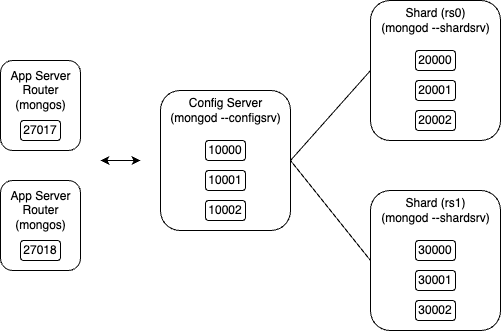

The diagram above was exported from draw.io. Its source (the exported page's mxGraphModel, read from the mxfile embedded in the PNG):
<mxGraphModel dx="819" dy="449" grid="1" gridSize="10" guides="1" tooltips="1" connect="1" arrows="1" fold="1" page="1" pageScale="1" pageWidth="827" pageHeight="1169" math="0" shadow="0">
  <root>
    <mxCell id="0" />
    <mxCell id="1" parent="0" />
    <mxCell id="qcpdygF1grWGY2h8apCm-4" value="" style="rounded=1;whiteSpace=wrap;html=1;" vertex="1" parent="1">
      <mxGeometry x="160" y="200" width="80" height="90" as="geometry" />
    </mxCell>
    <mxCell id="qcpdygF1grWGY2h8apCm-1" value="App Server&lt;br&gt;Router&lt;br&gt;(mongos)" style="text;html=1;align=center;verticalAlign=middle;resizable=0;points=[];autosize=1;strokeColor=none;fillColor=none;" vertex="1" parent="1">
      <mxGeometry x="160" y="200" width="80" height="60" as="geometry" />
    </mxCell>
    <mxCell id="qcpdygF1grWGY2h8apCm-3" value="27017" style="rounded=1;whiteSpace=wrap;html=1;" vertex="1" parent="1">
      <mxGeometry x="180" y="260" width="40" height="20" as="geometry" />
    </mxCell>
    <mxCell id="qcpdygF1grWGY2h8apCm-5" value="" style="rounded=1;whiteSpace=wrap;html=1;" vertex="1" parent="1">
      <mxGeometry x="160" y="320" width="80" height="90" as="geometry" />
    </mxCell>
    <mxCell id="qcpdygF1grWGY2h8apCm-6" value="App Server&lt;br&gt;Router&lt;br&gt;(mongos)" style="text;html=1;align=center;verticalAlign=middle;resizable=0;points=[];autosize=1;strokeColor=none;fillColor=none;" vertex="1" parent="1">
      <mxGeometry x="160" y="320" width="80" height="60" as="geometry" />
    </mxCell>
    <mxCell id="qcpdygF1grWGY2h8apCm-7" value="27018" style="rounded=1;whiteSpace=wrap;html=1;" vertex="1" parent="1">
      <mxGeometry x="180" y="380" width="40" height="20" as="geometry" />
    </mxCell>
    <mxCell id="qcpdygF1grWGY2h8apCm-8" value="" style="rounded=1;whiteSpace=wrap;html=1;" vertex="1" parent="1">
      <mxGeometry x="320" y="230" width="130" height="140" as="geometry" />
    </mxCell>
    <mxCell id="qcpdygF1grWGY2h8apCm-9" value="Config Server&lt;br&gt;(mongod --configsrv)" style="text;html=1;align=center;verticalAlign=middle;resizable=0;points=[];autosize=1;strokeColor=none;fillColor=none;" vertex="1" parent="1">
      <mxGeometry x="320" y="230" width="130" height="40" as="geometry" />
    </mxCell>
    <mxCell id="qcpdygF1grWGY2h8apCm-10" value="10000" style="rounded=1;whiteSpace=wrap;html=1;" vertex="1" parent="1">
      <mxGeometry x="365" y="280" width="40" height="20" as="geometry" />
    </mxCell>
    <mxCell id="qcpdygF1grWGY2h8apCm-11" value="10001" style="rounded=1;whiteSpace=wrap;html=1;" vertex="1" parent="1">
      <mxGeometry x="365" y="310" width="40" height="20" as="geometry" />
    </mxCell>
    <mxCell id="qcpdygF1grWGY2h8apCm-12" value="10002&lt;br&gt;" style="rounded=1;whiteSpace=wrap;html=1;" vertex="1" parent="1">
      <mxGeometry x="365" y="340" width="40" height="20" as="geometry" />
    </mxCell>
    <mxCell id="qcpdygF1grWGY2h8apCm-16" value="" style="endArrow=classic;startArrow=classic;html=1;rounded=0;" edge="1" parent="1">
      <mxGeometry width="50" height="50" relative="1" as="geometry">
        <mxPoint x="260" y="300" as="sourcePoint" />
        <mxPoint x="300" y="300" as="targetPoint" />
      </mxGeometry>
    </mxCell>
    <mxCell id="qcpdygF1grWGY2h8apCm-17" value="" style="rounded=1;whiteSpace=wrap;html=1;" vertex="1" parent="1">
      <mxGeometry x="530" y="140" width="130" height="140" as="geometry" />
    </mxCell>
    <mxCell id="qcpdygF1grWGY2h8apCm-18" value="Shard (rs0)&lt;br&gt;(mongod --shardsrv)" style="text;html=1;align=center;verticalAlign=middle;resizable=0;points=[];autosize=1;strokeColor=none;fillColor=none;" vertex="1" parent="1">
      <mxGeometry x="530" y="140" width="130" height="40" as="geometry" />
    </mxCell>
    <mxCell id="qcpdygF1grWGY2h8apCm-19" value="20000" style="rounded=1;whiteSpace=wrap;html=1;" vertex="1" parent="1">
      <mxGeometry x="575" y="190" width="40" height="20" as="geometry" />
    </mxCell>
    <mxCell id="qcpdygF1grWGY2h8apCm-20" value="20001" style="rounded=1;whiteSpace=wrap;html=1;" vertex="1" parent="1">
      <mxGeometry x="575" y="220" width="40" height="20" as="geometry" />
    </mxCell>
    <mxCell id="qcpdygF1grWGY2h8apCm-21" value="20002" style="rounded=1;whiteSpace=wrap;html=1;" vertex="1" parent="1">
      <mxGeometry x="575" y="250" width="40" height="20" as="geometry" />
    </mxCell>
    <mxCell id="qcpdygF1grWGY2h8apCm-22" value="" style="rounded=1;whiteSpace=wrap;html=1;" vertex="1" parent="1">
      <mxGeometry x="530" y="330" width="130" height="140" as="geometry" />
    </mxCell>
    <mxCell id="qcpdygF1grWGY2h8apCm-23" value="Shard (rs1)&lt;br&gt;(mongod --shardsrv)" style="text;html=1;align=center;verticalAlign=middle;resizable=0;points=[];autosize=1;strokeColor=none;fillColor=none;" vertex="1" parent="1">
      <mxGeometry x="530" y="330" width="130" height="40" as="geometry" />
    </mxCell>
    <mxCell id="qcpdygF1grWGY2h8apCm-24" value="30000" style="rounded=1;whiteSpace=wrap;html=1;" vertex="1" parent="1">
      <mxGeometry x="575" y="380" width="40" height="20" as="geometry" />
    </mxCell>
    <mxCell id="qcpdygF1grWGY2h8apCm-25" value="30001" style="rounded=1;whiteSpace=wrap;html=1;" vertex="1" parent="1">
      <mxGeometry x="575" y="410" width="40" height="20" as="geometry" />
    </mxCell>
    <mxCell id="qcpdygF1grWGY2h8apCm-26" value="30002" style="rounded=1;whiteSpace=wrap;html=1;" vertex="1" parent="1">
      <mxGeometry x="575" y="440" width="40" height="20" as="geometry" />
    </mxCell>
    <mxCell id="qcpdygF1grWGY2h8apCm-28" value="" style="endArrow=none;html=1;rounded=0;exitX=1;exitY=0.5;exitDx=0;exitDy=0;entryX=0;entryY=0.5;entryDx=0;entryDy=0;" edge="1" parent="1" source="qcpdygF1grWGY2h8apCm-8" target="qcpdygF1grWGY2h8apCm-17">
      <mxGeometry width="50" height="50" relative="1" as="geometry">
        <mxPoint x="410" y="480" as="sourcePoint" />
        <mxPoint x="460" y="430" as="targetPoint" />
      </mxGeometry>
    </mxCell>
    <mxCell id="qcpdygF1grWGY2h8apCm-29" value="" style="endArrow=none;html=1;rounded=0;exitX=1;exitY=0.5;exitDx=0;exitDy=0;entryX=0;entryY=0.5;entryDx=0;entryDy=0;" edge="1" parent="1" source="qcpdygF1grWGY2h8apCm-8" target="qcpdygF1grWGY2h8apCm-22">
      <mxGeometry width="50" height="50" relative="1" as="geometry">
        <mxPoint x="460" y="310" as="sourcePoint" />
        <mxPoint x="540" y="220" as="targetPoint" />
      </mxGeometry>
    </mxCell>
  </root>
</mxGraphModel>